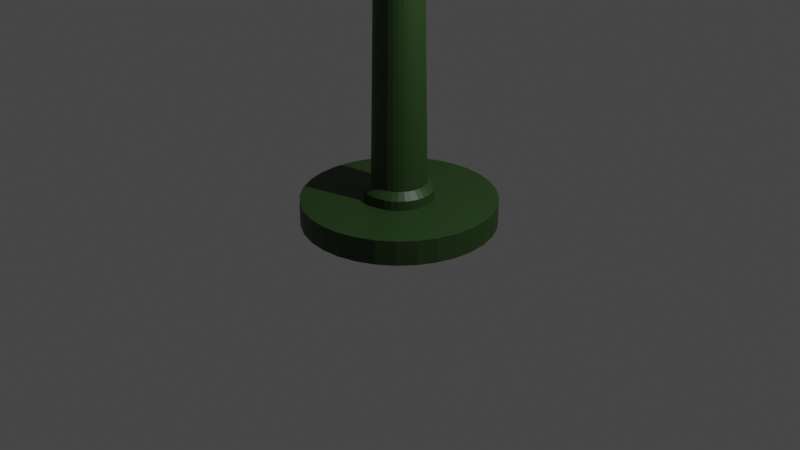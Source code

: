 # Source: Lampara3.blend  (saved by Blender 3.1.7; exported with 4.5.12 LTS)
import bpy
from mathutils import Matrix  # noqa: F401  (used for matrix-valued properties, if any)

bpy.ops.wm.read_factory_settings(use_empty=True)
scene = bpy.context.scene
scene.name = 'Scene'

# ---- collections
col_collection = bpy.data.collections.new('Collection'); scene.collection.children.link(col_collection)

# ---- materials (node trees are filled in below, after node groups)
mat_material_001 = bpy.data.materials.new('Material.001')
mat_material_001.use_transparent_shadow = False
mat_material_002 = bpy.data.materials.new('Material.002')
mat_material_002.use_transparent_shadow = False

# ---- material node trees
mat_material_001.use_nodes = True; mat_material_001.node_tree.nodes.clear()
_N = mat_material_001.node_tree.nodes; _L = mat_material_001.node_tree.links
n0 = _N.new('ShaderNodeBsdfPrincipled'); n0.name = 'Principled BSDF'; n0.location = (10, 300)
n0.distribution = 'GGX'
n0.subsurface_method = 'RANDOM_WALK_SKIN'
n0.inputs[3].default_value = 1.45
n0.inputs[27].default_value = (0.0, 0.0, 0.0, 1.0)
n0.inputs[28].default_value = 1.0
n1 = _N.new('ShaderNodeOutputMaterial'); n1.name = 'Material Output'; n1.location = (300, 300)
n2 = _N.new('ShaderNodeRGB'); n2.name = 'RGB'; n2.location = (-180, 300)
n2.outputs[0].default_value = (0.02089, 0.05497, 0.01182, 1.0)
_L.new(n0.outputs[0], n1.inputs[0])
_L.new(n2.outputs[0], n0.inputs[0])
n1.is_active_output = True
mat_material_002.use_nodes = True; mat_material_002.node_tree.nodes.clear()
_N = mat_material_002.node_tree.nodes; _L = mat_material_002.node_tree.links
n0 = _N.new('ShaderNodeBsdfPrincipled'); n0.name = 'Principled BSDF'; n0.location = (10, 300)
n0.distribution = 'GGX'
n0.subsurface_method = 'RANDOM_WALK_SKIN'
n0.inputs[3].default_value = 1.45
n0.inputs[27].default_value = (0.0, 0.0, 0.0, 1.0)
n0.inputs[28].default_value = 1.0
n1 = _N.new('ShaderNodeOutputMaterial'); n1.name = 'Material Output'; n1.location = (300, 300)
n2 = _N.new('ShaderNodeRGB'); n2.name = 'RGB'; n2.location = (-180, 280)
n2.outputs[0].default_value = (0.5, 0.4675, 0.01481, 1.0)
_L.new(n0.outputs[0], n1.inputs[0])
_L.new(n2.outputs[0], n0.inputs[0])
n1.is_active_output = True

# ---- world
world_world = bpy.data.worlds.new('World'); scene.world = world_world
world_world.use_nodes = True; world_world.node_tree.nodes.clear()
_N = world_world.node_tree.nodes; _L = world_world.node_tree.links
n0 = _N.new('ShaderNodeOutputWorld'); n0.name = 'World Output'; n0.location = (300, 300)
n1 = _N.new('ShaderNodeBackground'); n1.name = 'Background'; n1.location = (10, 300)
n1.inputs[0].default_value = (0.05088, 0.05088, 0.05088, 1.0)
_L.new(n1.outputs[0], n0.inputs[0])
n0.is_active_output = True
world_world.color = (0.05088, 0.05088, 0.05088)
world_world.use_sun_shadow = False
world_world.sun_shadow_jitter_overblur = 0.0

# ---- cameras
cam_camera = bpy.data.cameras.new('Camera')
cam_camera.clip_end = 100.0
cam_camera.ortho_scale = 7.314

# ---- lights
light_light = bpy.data.lights.new('Light', 'POINT')
light_light.transmission_factor = 0.0
light_light.energy = 1000.0
light_light.shadow_soft_size = 0.1
light_light.shadow_maximum_resolution = 0.006
light_light.use_absolute_resolution = True

# ---- meshes
me_cylinder = bpy.data.meshes.new('Cylinder')
me_cylinder.from_pydata([(0.0, 1.0, 0.0), (2.149e-08, 0.3538, 0.2553), (0.1951, 0.9808, 0.0), (0.06902, 0.347, 0.2553), (0.3827, 0.9239, 0.0), (0.1354, 0.3268, 0.2553), (0.5556, 0.8315, 0.0), (0.1965, 0.2941, 0.2553), (0.7071, 0.7071, 0.0), (0.2502, 0.2502, 0.2553), (0.8315, 0.5556, 0.0), (0.2941, 0.1965, 0.2553), (0.9239, 0.3827, 0.0), (0.3268, 0.1354, 0.2553), (0.9808, 0.1951, 0.0), (0.347, 0.06902, 0.2553), (1.0, -4.371e-08, 0.0), (0.3538, -1.102e-08, 0.2553), (0.9808, -0.1951, 0.0), (0.347, -0.06902, 0.2553), (0.9239, -0.3827, 0.0), (0.3268, -0.1354, 0.2553), (0.8315, -0.5556, 0.0), (0.2941, -0.1965, 0.2553), (0.7071, -0.7071, 0.0), (0.2502, -0.2502, 0.2553), (0.5556, -0.8315, 0.0), (0.1965, -0.2941, 0.2553), (0.3827, -0.9239, 0.0), (0.1354, -0.3268, 0.2553), (0.1951, -0.9808, 0.0), (0.06902, -0.347, 0.2553), (-8.742e-08, -1.0, 0.0), (-7.693e-09, -0.3538, 0.2553), (-0.1951, -0.9808, 0.0), (-0.06902, -0.347, 0.2553), (-0.3827, -0.9239, 0.0), (-0.1354, -0.3268, 0.2553), (-0.5556, -0.8315, 0.0), (-0.1965, -0.2941, 0.2553), (-0.7071, -0.7071, 0.0), (-0.2502, -0.2502, 0.2553), (-0.8315, -0.5556, 0.0), (-0.2941, -0.1965, 0.2553), (-0.9239, -0.3827, 0.0), (-0.3268, -0.1354, 0.2553), (-0.9808, -0.1951, 0.0), (-0.347, -0.06902, 0.2553), (-1.0, 1.192e-08, 0.0), (-0.3538, 9.112e-09, 0.2553), (-0.9808, 0.1951, 0.0), (-0.347, 0.06902, 0.2553), (-0.9239, 0.3827, 0.0), (-0.3268, 0.1354, 0.2553), (-0.8315, 0.5556, 0.0), (-0.2941, 0.1965, 0.2553), (-0.7071, 0.7071, 0.0), (-0.2502, 0.2502, 0.2553), (-0.5556, 0.8315, 0.0), (-0.1965, 0.2941, 0.2553), (-0.3827, 0.9239, 0.0), (-0.1354, 0.3268, 0.2553), (-0.1951, 0.9808, 0.0), (-0.06902, 0.347, 0.2553), (0.1951, 0.9808, 0.2553), (0.0, 1.0, 0.2553), (0.3827, 0.9239, 0.2553), (0.5556, 0.8315, 0.2553), (0.7071, 0.7071, 0.2553), (0.8315, 0.5556, 0.2553), (0.9239, 0.3827, 0.2553), (0.9808, 0.1951, 0.2553), (1.0, -4.371e-08, 0.2553), (0.9808, -0.1951, 0.2553), (0.9239, -0.3827, 0.2553), (0.8315, -0.5556, 0.2553), (0.7071, -0.7071, 0.2553), (0.5556, -0.8315, 0.2553), (0.3827, -0.9239, 0.2553), (0.1951, -0.9808, 0.2553), (-8.742e-08, -1.0, 0.2553), (-0.1951, -0.9808, 0.2553), (-0.3827, -0.9239, 0.2553), (-0.5556, -0.8315, 0.2553), (-0.7071, -0.7071, 0.2553), (-0.8315, -0.5556, 0.2553), (-0.9239, -0.3827, 0.2553), (-0.9808, -0.1951, 0.2553), (-1.0, 1.192e-08, 0.2553), (-0.9808, 0.1951, 0.2553), (-0.9239, 0.3827, 0.2553), (-0.8315, 0.5556, 0.2553), (-0.7071, 0.7071, 0.2553), (-0.5556, 0.8315, 0.2553), (-0.3827, 0.9239, 0.2553), (-0.1951, 0.9808, 0.2553), (-0.03471, 0.1745, 5.821), (-0.06808, 0.1644, 5.821), (-0.09884, 0.1479, 5.821), (-0.1258, 0.1258, 5.821), (-0.1479, 0.09884, 5.821), (-0.1644, 0.06808, 5.821), (-0.1745, 0.03471, 5.821), (-0.1779, 5.857e-09, 5.821), (-0.1745, -0.03471, 5.821), (-0.1644, -0.06808, 5.821), (-0.1479, -0.09884, 5.821), (-0.1258, -0.1258, 5.821), (-0.09884, -0.1479, 5.821), (-0.06808, -0.1644, 5.821), (-0.03471, -0.1745, 5.821), (1.058e-07, -0.1779, 5.821), (0.03471, -0.1745, 5.821), (0.06808, -0.1644, 5.821), (0.09884, -0.1479, 5.821), (0.1258, -0.1258, 5.821), (0.1479, -0.09884, 5.821), (0.1644, -0.06808, 5.821), (0.1745, -0.03471, 5.821), (0.1779, 5.213e-08, 5.821), (0.1745, 0.03471, 5.821), (0.1644, 0.06808, 5.821), (0.1479, 0.09884, 5.821), (0.1258, 0.1258, 5.821), (0.09884, 0.1479, 5.821), (0.06808, 0.1644, 5.821), (0.03471, 0.1745, 5.821), (1.205e-07, 0.1779, 5.821), (0.05518, 0.2774, 0.4262), (0.06902, 0.347, 0.3556), (2.292e-08, 0.3538, 0.3556), (2.654e-08, 0.2829, 0.4262), (0.1082, 0.2613, 0.4262), (0.1354, 0.3268, 0.3556), (0.1572, 0.2352, 0.4262), (0.1965, 0.2941, 0.3556), (0.2, 0.2, 0.4262), (0.2502, 0.2502, 0.3556), (0.2352, 0.1572, 0.4262), (0.2941, 0.1965, 0.3556), (0.2613, 0.1082, 0.4262), (0.3268, 0.1354, 0.3556), (0.2774, 0.05518, 0.4262), (0.347, 0.06902, 0.3556), (0.2829, 8.289e-08, 0.4262), (0.3538, -1.102e-08, 0.3556), (0.2774, -0.05518, 0.4262), (0.347, -0.06902, 0.3556), (0.2613, -0.1082, 0.4262), (0.3268, -0.1354, 0.3556), (0.2352, -0.1572, 0.4262), (0.2941, -0.1965, 0.3556), (0.2, -0.2, 0.4262), (0.2502, -0.2502, 0.3556), (0.1572, -0.2352, 0.4262), (0.1965, -0.2941, 0.3556), (0.1082, -0.2613, 0.4262), (0.1354, -0.3268, 0.3556), (0.05518, -0.2774, 0.4262), (0.06902, -0.347, 0.3556), (3.26e-09, -0.2829, 0.4262), (-6.259e-09, -0.3538, 0.3556), (-0.05518, -0.2774, 0.4262), (-0.06902, -0.347, 0.3556), (-0.1082, -0.2613, 0.4262), (-0.1354, -0.3268, 0.3556), (-0.1572, -0.2352, 0.4262), (-0.1965, -0.2941, 0.3556), (-0.2, -0.2, 0.4262), (-0.2502, -0.2502, 0.3556), (-0.2352, -0.1572, 0.4262), (-0.2941, -0.1965, 0.3556), (-0.2613, -0.1082, 0.4262), (-0.3268, -0.1354, 0.3556), (-0.2774, -0.05518, 0.4262), (-0.347, -0.06902, 0.3556), (-0.2829, 9.313e-09, 0.4262), (-0.3538, 9.112e-09, 0.3556), (-0.2774, 0.05518, 0.4262), (-0.347, 0.06902, 0.3556), (-0.2613, 0.1082, 0.4262), (-0.3268, 0.1354, 0.3556), (-0.2352, 0.1572, 0.4262), (-0.2941, 0.1965, 0.3556), (-0.2, 0.2, 0.4262), (-0.2502, 0.2502, 0.3556), (-0.1572, 0.2352, 0.4262), (-0.1965, 0.2941, 0.3556), (-0.1082, 0.2613, 0.4262), (-0.1354, 0.3268, 0.3556), (-0.05518, 0.2774, 0.4262), (-0.06902, 0.347, 0.3556), (-0.1422, 0.3434, 5.884), (-0.07252, 0.3646, 5.884), (-0.2628, 0.2628, 5.884), (-0.2065, 0.3091, 5.884), (-0.3434, 0.1422, 5.884), (-0.3091, 0.2065, 5.884), (-0.3717, 1.731e-08, 5.884), (-0.3646, 0.07252, 5.884), (-0.3434, -0.1423, 5.884), (-0.3646, -0.07252, 5.884), (-0.2628, -0.2628, 5.884), (-0.3091, -0.2065, 5.884), (-0.1422, -0.3434, 5.884), (-0.2065, -0.3091, 5.884), (9.217e-08, -0.3717, 5.884), (-0.07252, -0.3646, 5.884), (0.1423, -0.3434, 5.884), (0.07252, -0.3646, 5.884), (0.2628, -0.2628, 5.884), (0.2065, -0.3091, 5.884), (0.3434, -0.1422, 5.884), (0.3091, -0.2065, 5.884), (0.3717, 1.14e-07, 5.884), (0.3646, -0.07252, 5.884), (0.3434, 0.1423, 5.884), (0.3646, 0.07252, 5.884), (0.2628, 0.2628, 5.884), (0.3091, 0.2065, 5.884), (0.1423, 0.3434, 5.884), (0.2065, 0.3091, 5.884), (1.228e-07, 0.3717, 5.884), (0.07252, 0.3646, 5.884), (-0.1367, 0.3301, 5.955), (-0.06971, 0.3505, 5.955), (-0.2527, 0.2527, 5.955), (-0.1985, 0.2971, 5.955), (-0.3301, 0.1367, 5.955), (-0.2971, 0.1985, 5.955), (-0.3573, 1.599e-08, 5.955), (-0.3505, 0.06971, 5.955), (-0.3301, -0.1367, 5.955), (-0.3505, -0.06971, 5.955), (-0.2527, -0.2527, 5.955), (-0.2971, -0.1985, 5.955), (-0.1367, -0.3301, 5.955), (-0.1985, -0.2971, 5.955), (5.814e-08, -0.3573, 5.955), (-0.06971, -0.3505, 5.955), (0.1367, -0.3301, 5.955), (0.06971, -0.3505, 5.955), (0.2527, -0.2527, 5.955), (0.1985, -0.2971, 5.955), (0.3301, -0.1367, 5.955), (0.2971, -0.1985, 5.955), (0.3573, 1.089e-07, 5.955), (0.3505, -0.06971, 5.955), (0.3301, 0.1367, 5.955), (0.3505, 0.06971, 5.955), (0.2527, 0.2527, 5.955), (0.2971, 0.1985, 5.955), (0.1367, 0.3301, 5.955), (0.1985, 0.2971, 5.955), (8.755e-08, 0.3573, 5.955), (0.06971, 0.3505, 5.955), (-0.1367, 0.3301, 6.427), (-0.06971, 0.3505, 6.427), (-0.2527, 0.2527, 6.427), (-0.1985, 0.2971, 6.427), (-0.3301, 0.1367, 6.427), (-0.2971, 0.1985, 6.427), (-0.3573, 1.599e-08, 6.427), (-0.3505, 0.06971, 6.427), (-0.3301, -0.1367, 6.427), (-0.3505, -0.06971, 6.427), (-0.2527, -0.2527, 6.427), (-0.2971, -0.1985, 6.427), (-0.1367, -0.3301, 6.427), (-0.1985, -0.2971, 6.427), (1.639e-07, -0.3573, 6.427), (-0.06971, -0.3505, 6.427), (0.1367, -0.3301, 6.427), (0.06971, -0.3505, 6.427), (0.2527, -0.2527, 6.427), (0.1985, -0.2971, 6.427), (0.3301, -0.1367, 6.427), (0.2971, -0.1985, 6.427), (0.3573, 1.089e-07, 6.427), (0.3505, -0.06971, 6.427), (0.3301, 0.1367, 6.427), (0.3505, 0.06971, 6.427), (0.2527, 0.2527, 6.427), (0.2971, 0.1985, 6.427), (0.1367, 0.3301, 6.427), (0.1985, 0.2971, 6.427), (1.933e-07, 0.3573, 6.427), (0.06971, 0.3505, 6.427), (-0.247, 0.5963, 6.427), (-0.1259, 0.633, 6.427), (-0.4564, 0.4564, 6.427), (-0.3586, 0.5367, 6.427), (-0.5963, 0.247, 6.427), (-0.5367, 0.3586, 6.427), (-0.6454, 3.94e-08, 6.427), (-0.633, 0.1259, 6.427), (-0.5963, -0.247, 6.427), (-0.633, -0.1259, 6.427), (-0.4564, -0.4564, 6.427), (-0.5367, -0.3586, 6.427), (-0.247, -0.5963, 6.427), (-0.3586, -0.5367, 6.427), (1.673e-07, -0.6454, 6.427), (-0.1259, -0.633, 6.427), (0.247, -0.5963, 6.427), (0.1259, -0.633, 6.427), (0.4564, -0.4564, 6.427), (0.3586, -0.5367, 6.427), (0.5963, -0.247, 6.427), (0.5367, -0.3586, 6.427), (0.6454, 2.073e-07, 6.427), (0.633, -0.1259, 6.427), (0.5963, 0.247, 6.427), (0.633, 0.1259, 6.427), (0.4564, 0.4564, 6.427), (0.5367, 0.3586, 6.427), (0.247, 0.5963, 6.427), (0.3586, 0.5367, 6.427), (2.204e-07, 0.6454, 6.427), (0.1259, 0.633, 6.427), (-0.09819, 0.2371, 6.587), (-0.05006, 0.2517, 6.587), (-0.1814, 0.1814, 6.587), (-0.1425, 0.2133, 6.587), (-0.2371, 0.09819, 6.587), (-0.2133, 0.1425, 6.587), (-0.2566, 7.808e-09, 6.587), (-0.2517, 0.05006, 6.587), (-0.2371, -0.09819, 6.587), (-0.2517, -0.05006, 6.587), (-0.1814, -0.1814, 6.587), (-0.2133, -0.1426, 6.587), (-0.09819, -0.2371, 6.587), (-0.1425, -0.2133, 6.587), (1.99e-07, -0.2566, 6.587), (-0.05006, -0.2517, 6.587), (0.09819, -0.2371, 6.587), (0.05006, -0.2517, 6.587), (0.1814, -0.1814, 6.587), (0.1426, -0.2133, 6.587), (0.2371, -0.09819, 6.587), (0.2133, -0.1426, 6.587), (0.2566, 7.455e-08, 6.587), (0.2517, -0.05006, 6.587), (0.2371, 0.09819, 6.587), (0.2517, 0.05006, 6.587), (0.1814, 0.1814, 6.587), (0.2133, 0.1426, 6.587), (0.09819, 0.2371, 6.587), (0.1426, 0.2133, 6.587), (2.201e-07, 0.2566, 6.587), (0.05006, 0.2517, 6.587), (-0.04886, 0.118, 6.804), (-0.02491, 0.1252, 6.804), (-0.09028, 0.09028, 6.804), (-0.07094, 0.1062, 6.804), (-0.118, 0.04886, 6.804), (-0.1062, 0.07094, 6.804), (-0.1277, -3.133e-09, 6.804), (-0.1252, 0.02491, 6.804), (-0.118, -0.04886, 6.804), (-0.1252, -0.02491, 6.804), (-0.09028, -0.09028, 6.804), (-0.1062, -0.07094, 6.804), (-0.04886, -0.118, 6.804), (-0.07094, -0.1062, 6.804), (2.922e-07, -0.1277, 6.804), (-0.02491, -0.1252, 6.804), (0.04886, -0.118, 6.804), (0.02491, -0.1252, 6.804), (0.09029, -0.09028, 6.804), (0.07094, -0.1062, 6.804), (0.118, -0.04886, 6.804), (0.1062, -0.07094, 6.804), (0.1277, 3.008e-08, 6.804), (0.1252, -0.02491, 6.804), (0.118, 0.04886, 6.804), (0.1252, 0.02491, 6.804), (0.09029, 0.09028, 6.804), (0.1062, 0.07094, 6.804), (0.04886, 0.118, 6.804), (0.07094, 0.1062, 6.804), (3.027e-07, 0.1277, 6.804), (0.02491, 0.1252, 6.804), (-0.2785, -0.1154, 5.941), (-0.2957, -0.05881, 5.941), (0.05881, -0.2957, 5.941), (1.142e-07, -0.3015, 5.941), (0.2957, 0.05881, 5.941), (0.3015, 9.081e-08, 5.941), (-0.2132, -0.2132, 5.941), (-0.2507, -0.1675, 5.941), (0.2507, 0.1675, 5.941), (0.2785, 0.1154, 5.941), (-0.1154, -0.2785, 5.941), (-0.1675, -0.2507, 5.941), (-0.05881, 0.2957, 5.941), (1.39e-07, 0.3015, 5.941), (-0.05881, -0.2957, 5.941), (0.1675, 0.2507, 5.941), (0.2132, 0.2132, 5.941), (0.1154, -0.2785, 5.941), (-0.1675, 0.2507, 5.941), (-0.1154, 0.2785, 5.941), (0.2132, -0.2132, 5.941), (0.1675, -0.2507, 5.941), (0.05881, 0.2957, 5.941), (0.1154, 0.2785, 5.941), (0.2785, -0.1154, 5.941), (0.2507, -0.1675, 5.941), (-0.2507, 0.1675, 5.941), (-0.2132, 0.2132, 5.941), (0.2957, -0.05881, 5.941), (-0.2957, 0.05881, 5.941), (-0.2785, 0.1154, 5.941), (-0.3015, 1.24e-08, 5.941), (-0.2785, -0.1154, 6.431), (0.05881, -0.2957, 6.431), (0.2957, 0.05881, 6.431), (-0.2132, -0.2132, 6.431), (0.2507, 0.1675, 6.431), (-0.1154, -0.2785, 6.431), (-0.05881, 0.2957, 6.431), (0.1675, 0.2507, 6.431), (0.1154, -0.2785, 6.431), (-0.1675, 0.2507, 6.431), (0.2132, -0.2132, 6.431), (0.05881, 0.2957, 6.431), (0.2785, -0.1154, 6.431), (-0.2507, 0.1675, 6.431), (-0.2957, 0.05881, 6.431), (-0.2957, -0.05881, 6.431), (1.365e-07, -0.3015, 6.431), (0.3015, 9.081e-08, 6.431), (-0.2507, -0.1675, 6.431), (0.2785, 0.1154, 6.431), (-0.1675, -0.2507, 6.431), (1.613e-07, 0.3015, 6.431), (-0.05881, -0.2957, 6.431), (0.2132, 0.2132, 6.431), (-0.1154, 0.2785, 6.431), (0.1675, -0.2507, 6.431), (0.1154, 0.2785, 6.431), (0.2507, -0.1675, 6.431), (-0.2132, 0.2132, 6.431), (0.2957, -0.05881, 6.431), (-0.2785, 0.1154, 6.431), (-0.3015, 1.24e-08, 6.431), (0.6012, -0.249, 6.451), (0.5411, -0.3615, 6.451), (-0.5411, 0.3615, 6.451), (-0.4602, 0.4602, 6.451), (0.6508, 2.05e-07, 6.451), (0.6382, -0.127, 6.451), (2.258e-07, 0.6508, 6.451), (0.127, 0.6382, 6.451), (0.6012, 0.249, 6.451), (0.6382, 0.127, 6.451), (-0.6382, 0.127, 6.451), (-0.6012, 0.249, 6.451), (0.4602, 0.4602, 6.451), (0.5411, 0.3615, 6.451), (-0.249, 0.6012, 6.451), (-0.127, 0.6382, 6.451), (-0.6382, -0.127, 6.451), (-0.6508, 3.571e-08, 6.451), (0.249, 0.6012, 6.451), (0.3615, 0.5411, 6.451), (-0.3615, 0.5411, 6.451), (-0.5411, -0.3615, 6.451), (-0.6012, -0.249, 6.451), (0.3615, -0.5411, 6.451), (0.249, -0.6012, 6.451), (-0.3615, -0.5411, 6.451), (-0.4602, -0.4602, 6.451), (0.4602, -0.4602, 6.451), (-0.127, -0.6382, 6.451), (-0.249, -0.6012, 6.451), (0.127, -0.6382, 6.451), (1.722e-07, -0.6508, 6.451)], [], [(0, 65, 64, 2), (2, 64, 66, 4), (4, 66, 67, 6), (6, 67, 68, 8), (8, 68, 69, 10), (10, 69, 70, 12), (12, 70, 71, 14), (14, 71, 72, 16), (16, 72, 73, 18), (18, 73, 74, 20), (20, 74, 75, 22), (22, 75, 76, 24), (24, 76, 77, 26), (26, 77, 78, 28), (28, 78, 79, 30), (30, 79, 80, 32), (32, 80, 81, 34), (34, 81, 82, 36), (36, 82, 83, 38), (38, 83, 84, 40), (40, 84, 85, 42), (42, 85, 86, 44), (44, 86, 87, 46), (46, 87, 88, 48), (48, 88, 89, 50), (50, 89, 90, 52), (52, 90, 91, 54), (54, 91, 92, 56), (56, 92, 93, 58), (58, 93, 94, 60), (25, 23, 151, 153), (60, 94, 95, 62), (62, 95, 65, 0), (0, 2, 4, 6, 8, 10, 12, 14, 16, 18, 20, 22, 24, 26, 28, 30, 32, 34, 36, 38, 40, 42, 44, 46, 48, 50, 52, 54, 56, 58, 60, 62), (1, 3, 64, 65), (3, 5, 66, 64), (5, 7, 67, 66), (7, 9, 68, 67), (9, 11, 69, 68), (11, 13, 70, 69), (13, 15, 71, 70), (15, 17, 72, 71), (17, 19, 73, 72), (19, 21, 74, 73), (21, 23, 75, 74), (23, 25, 76, 75), (25, 27, 77, 76), (27, 29, 78, 77), (29, 31, 79, 78), (31, 33, 80, 79), (33, 35, 81, 80), (35, 37, 82, 81), (37, 39, 83, 82), (39, 41, 84, 83), (41, 43, 85, 84), (43, 45, 86, 85), (45, 47, 87, 86), (47, 49, 88, 87), (49, 51, 89, 88), (51, 53, 90, 89), (53, 55, 91, 90), (55, 57, 92, 91), (57, 59, 93, 92), (59, 61, 94, 93), (61, 63, 95, 94), (63, 1, 65, 95), (5, 3, 129, 133), (53, 51, 179, 181), (27, 25, 153, 155), (55, 53, 181, 183), (29, 27, 155, 157), (57, 55, 183, 185), (31, 29, 157, 159), (134, 132, 125, 124), (59, 57, 185, 187), (33, 31, 159, 161), (1, 63, 191, 130), (61, 59, 187, 189), (35, 33, 161, 163), (9, 7, 135, 137), (63, 61, 189, 191), (37, 35, 163, 165), (11, 9, 137, 139), (104, 105, 200, 201), (39, 37, 165, 167), (13, 11, 139, 141), (7, 5, 133, 135), (41, 39, 167, 169), (15, 13, 141, 143), (43, 41, 169, 171), (17, 15, 143, 145), (45, 43, 171, 173), (19, 17, 145, 147), (47, 45, 173, 175), (21, 19, 147, 149), (49, 47, 175, 177), (23, 21, 149, 151), (51, 49, 177, 179), (129, 130, 131, 128), (133, 129, 128, 132), (135, 133, 132, 134), (137, 135, 134, 136), (139, 137, 136, 138), (141, 139, 138, 140), (143, 141, 140, 142), (145, 143, 142, 144), (147, 145, 144, 146), (149, 147, 146, 148), (151, 149, 148, 150), (153, 151, 150, 152), (155, 153, 152, 154), (157, 155, 154, 156), (159, 157, 156, 158), (161, 159, 158, 160), (163, 161, 160, 162), (165, 163, 162, 164), (167, 165, 164, 166), (169, 167, 166, 168), (171, 169, 168, 170), (173, 171, 170, 172), (175, 173, 172, 174), (177, 175, 174, 176), (179, 177, 176, 178), (181, 179, 178, 180), (183, 181, 180, 182), (185, 183, 182, 184), (187, 185, 184, 186), (189, 187, 186, 188), (191, 189, 188, 190), (130, 191, 190, 131), (3, 1, 130, 129), (152, 150, 116, 115), (170, 168, 107, 106), (188, 186, 98, 97), (144, 142, 120, 119), (162, 160, 111, 110), (180, 178, 102, 101), (136, 134, 124, 123), (154, 152, 115, 114), (172, 170, 106, 105), (190, 188, 97, 96), (146, 144, 119, 118), (164, 162, 110, 109), (182, 180, 101, 100), (131, 190, 96, 127), (138, 136, 123, 122), (156, 154, 114, 113), (174, 172, 105, 104), (128, 131, 127, 126), (148, 146, 118, 117), (166, 164, 109, 108), (184, 182, 100, 99), (140, 138, 122, 121), (158, 156, 113, 112), (176, 174, 104, 103), (132, 128, 126, 125), (150, 148, 117, 116), (168, 166, 108, 107), (186, 184, 99, 98), (142, 140, 121, 120), (160, 158, 112, 111), (178, 176, 103, 102), (208, 211, 243, 240), (97, 98, 195, 192), (113, 114, 211, 208), (109, 110, 207, 204), (106, 107, 202, 203), (115, 116, 213, 210), (108, 109, 204, 205), (125, 126, 223, 220), (111, 112, 209, 206), (110, 111, 206, 207), (99, 100, 197, 194), (117, 118, 215, 212), (112, 113, 208, 209), (114, 115, 210, 211), (126, 127, 222, 223), (119, 120, 217, 214), (116, 117, 212, 213), (101, 102, 199, 196), (118, 119, 214, 215), (120, 121, 216, 217), (103, 104, 201, 198), (122, 123, 218, 219), (96, 97, 192, 193), (121, 122, 219, 216), (124, 125, 220, 221), (105, 106, 203, 200), (98, 99, 194, 195), (127, 96, 193, 222), (100, 101, 196, 197), (107, 108, 205, 202), (102, 103, 198, 199), (123, 124, 221, 218), (431, 416, 264, 265), (197, 196, 228, 229), (202, 205, 237, 234), (210, 213, 245, 242), (199, 198, 230, 231), (204, 207, 239, 236), (212, 215, 247, 244), (201, 200, 232, 233), (206, 209, 241, 238), (214, 217, 249, 246), (203, 202, 234, 235), (216, 219, 251, 248), (205, 204, 236, 237), (222, 193, 225, 254), (207, 206, 238, 239), (218, 221, 253, 250), (209, 208, 240, 241), (192, 195, 227, 224), (211, 210, 242, 243), (220, 223, 255, 252), (213, 212, 244, 245), (194, 197, 229, 226), (215, 214, 246, 247), (223, 222, 254, 255), (217, 216, 248, 249), (196, 199, 231, 228), (219, 218, 250, 251), (193, 192, 224, 225), (198, 201, 233, 230), (221, 220, 252, 253), (195, 194, 226, 227), (200, 203, 235, 232), (271, 270, 302, 303), (432, 417, 273, 270), (433, 418, 281, 278), (434, 419, 266, 267), (435, 420, 283, 280), (436, 421, 268, 269), (437, 422, 257, 286), (438, 432, 270, 271), (439, 423, 285, 282), (417, 424, 272, 273), (440, 425, 259, 256), (441, 426, 274, 275), (442, 427, 287, 284), (443, 428, 276, 277), (444, 429, 261, 258), (445, 433, 278, 279), (427, 437, 286, 287), (418, 435, 280, 281), (446, 430, 263, 260), (420, 439, 282, 283), (422, 440, 256, 257), (447, 431, 265, 262), (423, 442, 284, 285), (425, 444, 258, 259), (416, 434, 267, 264), (424, 441, 275, 272), (429, 446, 260, 261), (419, 436, 269, 266), (426, 443, 277, 274), (430, 447, 262, 263), (421, 438, 271, 268), (428, 445, 279, 276), (449, 448, 340, 341), (282, 285, 317, 314), (273, 272, 304, 305), (256, 259, 291, 288), (275, 274, 306, 307), (284, 287, 319, 316), (277, 276, 308, 309), (258, 261, 293, 290), (279, 278, 310, 311), (287, 286, 318, 319), (281, 280, 312, 313), (260, 263, 295, 292), (283, 282, 314, 315), (257, 256, 288, 289), (262, 265, 297, 294), (285, 284, 316, 317), (259, 258, 290, 291), (264, 267, 299, 296), (272, 275, 307, 304), (261, 260, 292, 293), (266, 269, 301, 298), (274, 277, 309, 306), (263, 262, 294, 295), (268, 271, 303, 300), (276, 279, 311, 308), (265, 264, 296, 297), (270, 273, 305, 302), (278, 281, 313, 310), (267, 266, 298, 299), (280, 283, 315, 312), (269, 268, 300, 301), (286, 257, 289, 318), (347, 346, 378, 379), (451, 450, 325, 322), (453, 452, 342, 343), (455, 454, 350, 351), (457, 456, 344, 345), (459, 458, 327, 324), (461, 460, 346, 347), (463, 462, 320, 321), (465, 464, 329, 326), (467, 466, 348, 349), (468, 451, 322, 323), (470, 469, 331, 328), (472, 471, 339, 336), (450, 459, 324, 325), (474, 473, 333, 330), (475, 449, 341, 338), (458, 465, 326, 327), (477, 476, 335, 332), (448, 453, 343, 340), (464, 470, 328, 329), (479, 478, 337, 334), (452, 457, 345, 342), (469, 474, 330, 331), (456, 461, 347, 344), (473, 477, 332, 333), (454, 463, 321, 350), (476, 479, 334, 335), (460, 467, 349, 346), (478, 472, 336, 337), (462, 468, 323, 320), (471, 475, 338, 339), (466, 455, 351, 348), (383, 382, 353, 352, 355, 354, 357, 356, 359, 358, 361, 360, 363, 362, 365, 364, 367, 366, 369, 368, 371, 370, 373, 372, 375, 374, 377, 376, 379, 378, 381, 380), (321, 320, 352, 353), (326, 329, 361, 358), (349, 348, 380, 381), (323, 322, 354, 355), (328, 331, 363, 360), (336, 339, 371, 368), (325, 324, 356, 357), (330, 333, 365, 362), (338, 341, 373, 370), (327, 326, 358, 359), (332, 335, 367, 364), (340, 343, 375, 372), (329, 328, 360, 361), (334, 337, 369, 366), (342, 345, 377, 374), (331, 330, 362, 363), (344, 347, 379, 376), (333, 332, 364, 365), (350, 321, 353, 382), (335, 334, 366, 367), (346, 349, 381, 378), (337, 336, 368, 369), (320, 323, 355, 352), (339, 338, 370, 371), (348, 351, 383, 380), (341, 340, 372, 373), (322, 325, 357, 354), (343, 342, 374, 375), (351, 350, 382, 383), (345, 344, 376, 377), (324, 327, 359, 356), (244, 247, 412, 408), (236, 239, 398, 394), (231, 230, 415, 413), (242, 245, 409, 404), (234, 237, 395, 390), (229, 228, 414, 410), (240, 243, 405, 401), (232, 235, 391, 384), (227, 226, 411, 402), (253, 252, 407, 399), (230, 233, 385, 415), (225, 224, 403, 396), (251, 250, 400, 392), (228, 231, 413, 414), (249, 248, 393, 388), (255, 254, 397, 406), (247, 246, 389, 412), (226, 229, 410, 411), (245, 244, 408, 409), (252, 255, 406, 407), (243, 242, 404, 405), (224, 227, 402, 403), (241, 240, 401, 386), (250, 253, 399, 400), (239, 238, 387, 398), (254, 225, 396, 397), (237, 236, 394, 395), (248, 251, 392, 393), (235, 234, 390, 391), (246, 249, 388, 389), (238, 241, 386, 387), (233, 232, 384, 385), (408, 412, 445, 428), (394, 398, 438, 421), (413, 415, 447, 430), (404, 409, 443, 426), (390, 395, 436, 419), (410, 414, 446, 429), (401, 405, 441, 424), (384, 391, 434, 416), (402, 411, 444, 425), (399, 407, 442, 423), (415, 385, 431, 447), (396, 403, 440, 422), (392, 400, 439, 420), (414, 413, 430, 446), (388, 393, 435, 418), (406, 397, 437, 427), (412, 389, 433, 445), (411, 410, 429, 444), (409, 408, 428, 443), (407, 406, 427, 442), (405, 404, 426, 441), (403, 402, 425, 440), (386, 401, 424, 417), (400, 399, 423, 439), (398, 387, 432, 438), (397, 396, 422, 437), (395, 394, 421, 436), (393, 392, 420, 435), (391, 390, 419, 434), (389, 388, 418, 433), (387, 386, 417, 432), (385, 384, 416, 431), (316, 319, 455, 466), (307, 306, 475, 471), (288, 291, 468, 462), (305, 304, 472, 478), (314, 317, 467, 460), (303, 302, 479, 476), (318, 289, 463, 454), (301, 300, 477, 473), (312, 315, 461, 456), (299, 298, 474, 469), (310, 313, 457, 452), (302, 305, 478, 479), (297, 296, 470, 464), (308, 311, 453, 448), (300, 303, 476, 477), (295, 294, 465, 458), (306, 309, 449, 475), (298, 301, 473, 474), (293, 292, 459, 450), (304, 307, 471, 472), (296, 299, 469, 470), (291, 290, 451, 468), (317, 316, 466, 467), (294, 297, 464, 465), (289, 288, 462, 463), (315, 314, 460, 461), (292, 295, 458, 459), (313, 312, 456, 457), (319, 318, 454, 455), (311, 310, 452, 453), (290, 293, 450, 451), (309, 308, 448, 449)])
me_cylinder.polygons.foreach_set('material_index', [0, 0, 0, 0, 0, 0, 0, 0, 0, 0, 0, 0, 0, 0, 0, 0, 0, 0, 0, 0, 0, 0, 0, 0, 0, 0, 0, 0, 0, 0, 0, 0, 0, 0, 0, 0, 0, 0, 0, 0, 0, 0, 0, 0, 0, 0, 0, 0, 0, 0, 0, 0, 0, 0, 0, 0, 0, 0, 0, 0, 0, 0, 0, 0, 0, 0, 0, 0, 0, 0, 0, 0, 0, 0, 0, 0, 0, 0, 0, 0, 0, 0, 0, 0, 0, 0, 0, 0, 0, 0, 0, 0, 0, 0, 0, 0, 0, 0, 0, 0, 0, 0, 0, 0, 0, 0, 0, 0, 0, 0, 0, 0, 0, 0, 0, 0, 0, 0, 0, 0, 0, 0, 0, 0, 0, 0, 0, 0, 0, 0, 0, 0, 0, 0, 0, 0, 0, 0, 0, 0, 0, 0, 0, 0, 0, 0, 0, 0, 0, 0, 0, 0, 0, 0, 0, 0, 0, 0, 0, 0, 0, 0, 0, 0, 0, 0, 0, 0, 0, 0, 0, 0, 0, 0, 0, 0, 0, 0, 0, 0, 0, 0, 0, 0, 0, 0, 0, 0, 0, 0, 0, 0, 0, 0, 0, 0, 0, 0, 0, 0, 0, 0, 0, 0, 0, 0, 0, 0, 0, 0, 0, 0, 0, 0, 0, 0, 0, 0, 0, 0, 0, 0, 0, 0, 0, 0, 0, 0, 0, 0, 0, 0, 0, 0, 0, 0, 0, 0, 0, 0, 0, 0, 0, 0, 0, 0, 0, 0, 0, 0, 0, 0, 0, 0, 0, 0, 0, 0, 0, 0, 0, 0, 0, 0, 0, 0, 0, 0, 0, 0, 0, 0, 0, 0, 0, 0, 0, 0, 0, 0, 0, 0, 0, 0, 0, 0, 0, 0, 0, 0, 0, 0, 0, 0, 0, 0, 0, 0, 0, 0, 0, 0, 0, 0, 0, 0, 0, 0, 0, 0, 0, 0, 0, 0, 0, 0, 0, 0, 0, 0, 0, 0, 0, 0, 0, 0, 0, 0, 0, 0, 0, 0, 0, 0, 0, 0, 0, 0, 0, 0, 0, 0, 0, 0, 0, 0, 0, 0, 0, 0, 0, 0, 0, 0, 0, 0, 0, 0, 0, 0, 0, 0, 0, 0, 0, 0, 0, 0, 0, 0, 0, 0, 0, 0, 0, 0, 0, 0, 0, 0, 0, 0, 0, 0, 0, 0, 1, 1, 1, 1, 1, 1, 1, 1, 1, 1, 1, 1, 1, 1, 1, 1, 1, 1, 1, 1, 1, 1, 1, 1, 1, 1, 1, 1, 1, 1, 1, 1, 0, 0, 0, 0, 0, 0, 0, 0, 0, 0, 0, 0, 0, 0, 0, 0, 0, 0, 0, 0, 0, 0, 0, 0, 0, 0, 0, 0, 0, 0, 0, 0])
_uv = me_cylinder.uv_layers.new(name='UVMap')
_uv.uv.foreach_set('vector', [1.0, 0.5, 1.0, 1.0, 0.9688, 1.0, 0.9688, 0.5, 0.9688, 0.5, 0.9688, 1.0, 0.9375, 1.0, 0.9375, 0.5, 0.9375, 0.5, 0.9375, 1.0, 0.9062, 1.0, 0.9062, 0.5, 0.9062, 0.5, 0.9062, 1.0, 0.875, 1.0, 0.875, 0.5, 0.875, 0.5, 0.875, 1.0, 0.8438, 1.0, 0.8438, 0.5, 0.8438, 0.5, 0.8438, 1.0, 0.8125, 1.0, 0.8125, 0.5, 0.8125, 0.5, 0.8125, 1.0, 0.7812, 1.0, 0.7812, 0.5, 0.7812, 0.5, 0.7812, 1.0, 0.75, 1.0, 0.75, 0.5, 0.75, 0.5, 0.75, 1.0, 0.7188, 1.0, 0.7188, 0.5, 0.7188, 0.5, 0.7188, 1.0, 0.6875, 1.0, 0.6875, 0.5, 0.6875, 0.5, 0.6875, 1.0, 0.6562, 1.0, 0.6562, 0.5, 0.6562, 0.5, 0.6562, 1.0, 0.625, 1.0, 0.625, 0.5, 0.625, 0.5, 0.625, 1.0, 0.5938, 1.0, 0.5938, 0.5, 0.5938, 0.5, 0.5938, 1.0, 0.5625, 1.0, 0.5625, 0.5, 0.5625, 0.5, 0.5625, 1.0, 0.5312, 1.0, 0.5312, 0.5, 0.5312, 0.5, 0.5312, 1.0, 0.5, 1.0, 0.5, 0.5, 0.5, 0.5, 0.5, 1.0, 0.4688, 1.0, 0.4688, 0.5, 0.4688, 0.5, 0.4688, 1.0, 0.4375, 1.0, 0.4375, 0.5, 0.4375, 0.5, 0.4375, 1.0, 0.4062, 1.0, 0.4062, 0.5, 0.4062, 0.5, 0.4062, 1.0, 0.375, 1.0, 0.375, 0.5, 0.375, 0.5, 0.375, 1.0, 0.3438, 1.0, 0.3438, 0.5, 0.3438, 0.5, 0.3438, 1.0, 0.3125, 1.0, 0.3125, 0.5, 0.3125, 0.5, 0.3125, 1.0, 0.2812, 1.0, 0.2812, 0.5, 0.2812, 0.5, 0.2812, 1.0, 0.25, 1.0, 0.25, 0.5, 0.25, 0.5, 0.25, 1.0, 0.2188, 1.0, 0.2188, 0.5, 0.2188, 0.5, 0.2188, 1.0, 0.1875, 1.0, 0.1875, 0.5, 0.1875, 0.5, 0.1875, 1.0, 0.1562, 1.0, 0.1562, 0.5, 0.1562, 0.5, 0.1562, 1.0, 0.125, 1.0, 0.125, 0.5, 0.125, 0.5, 0.125, 1.0, 0.09375, 1.0, 0.09375, 0.5, 0.09375, 0.5, 0.09375, 1.0, 0.0625, 1.0, 0.0625, 0.5, 0.4117, 0.08829, 0.4402, 0.1229, 0.4402, 0.1229, 0.4117, 0.08829, 0.0625, 0.5, 0.0625, 1.0, 0.03125, 1.0, 0.03125, 0.5, 0.03125, 0.5, 0.03125, 1.0, 0.0, 1.0, 0.0, 0.5, 0.75, 0.49, 0.7968, 0.4854, 0.8418, 0.4717, 0.8833, 0.4496, 0.9197, 0.4197, 0.9496, 0.3833, 0.9717, 0.3418, 0.9854, 0.2968, 0.99, 0.25, 0.9854, 0.2032, 0.9717, 0.1582, 0.9496, 0.1167, 0.9197, 0.08029, 0.8833, 0.05045, 0.8418, 0.02827, 0.7968, 0.01461, 0.75, 0.01, 0.7032, 0.01461, 0.6582, 0.02827, 0.6167, 0.05045, 0.5803, 0.08029, 0.5504, 0.1167, 0.5283, 0.1582, 0.5146, 0.2032, 0.51, 0.25, 0.5146, 0.2968, 0.5283, 0.3418, 0.5504, 0.3833, 0.5803, 0.4197, 0.6167, 0.4496, 0.6582, 0.4717, 0.7032, 0.4854, 0.25, 0.4787, 0.2946, 0.4743, 0.2968, 0.4854, 0.25, 0.49, 0.2946, 0.4743, 0.3375, 0.4613, 0.3418, 0.4717, 0.2968, 0.4854, 0.3375, 0.4613, 0.3771, 0.4402, 0.3833, 0.4496, 0.3418, 0.4717, 0.3771, 0.4402, 0.4117, 0.4117, 0.4197, 0.4197, 0.3833, 0.4496, 0.4117, 0.4117, 0.4402, 0.3771, 0.4496, 0.3833, 0.4197, 0.4197, 0.4402, 0.3771, 0.4613, 0.3375, 0.4717, 0.3418, 0.4496, 0.3833, 0.4613, 0.3375, 0.4743, 0.2946, 0.4854, 0.2968, 0.4717, 0.3418, 0.4743, 0.2946, 0.4787, 0.25, 0.49, 0.25, 0.4854, 0.2968, 0.4787, 0.25, 0.4743, 0.2054, 0.4854, 0.2032, 0.49, 0.25, 0.4743, 0.2054, 0.4613, 0.1625, 0.4717, 0.1582, 0.4854, 0.2032, 0.4613, 0.1625, 0.4402, 0.1229, 0.4496, 0.1167, 0.4717, 0.1582, 0.4402, 0.1229, 0.4117, 0.08829, 0.4197, 0.08029, 0.4496, 0.1167, 0.4117, 0.08829, 0.3771, 0.05984, 0.3833, 0.05045, 0.4197, 0.08029, 0.3771, 0.05984, 0.3375, 0.03871, 0.3418, 0.02827, 0.3833, 0.05045, 0.3375, 0.03871, 0.2946, 0.0257, 0.2968, 0.01461, 0.3418, 0.02827, 0.2946, 0.0257, 0.25, 0.0213, 0.25, 0.01, 0.2968, 0.01461, 0.25, 0.0213, 0.2054, 0.0257, 0.2032, 0.01461, 0.25, 0.01, 0.2054, 0.0257, 0.1625, 0.03871, 0.1582, 0.02827, 0.2032, 0.01461, 0.1625, 0.03871, 0.1229, 0.05984, 0.1167, 0.05045, 0.1582, 0.02827, 0.1229, 0.05984, 0.08829, 0.08829, 0.08029, 0.08029, 0.1167, 0.05045, 0.08829, 0.08829, 0.05984, 0.1229, 0.05045, 0.1167, 0.08029, 0.08029, 0.05984, 0.1229, 0.03871, 0.1625, 0.02827, 0.1582, 0.05045, 0.1167, 0.03871, 0.1625, 0.0257, 0.2054, 0.01461, 0.2032, 0.02827, 0.1582, 0.0257, 0.2054, 0.0213, 0.25, 0.01, 0.25, 0.01461, 0.2032, 0.0213, 0.25, 0.0257, 0.2946, 0.01461, 0.2968, 0.01, 0.25, 0.0257, 0.2946, 0.03871, 0.3375, 0.02827, 0.3418, 0.01461, 0.2968, 0.03871, 0.3375, 0.05984, 0.3771, 0.05045, 0.3833, 0.02827, 0.3418, 0.05984, 0.3771, 0.08829, 0.4117, 0.08029, 0.4197, 0.05045, 0.3833, 0.08829, 0.4117, 0.1229, 0.4402, 0.1167, 0.4496, 0.08029, 0.4197, 0.1229, 0.4402, 0.1625, 0.4613, 0.1582, 0.4717, 0.1167, 0.4496, 0.1625, 0.4613, 0.2054, 0.4743, 0.2032, 0.4854, 0.1582, 0.4717, 0.2054, 0.4743, 0.25, 0.4787, 0.25, 0.49, 0.2032, 0.4854, 0.3375, 0.4613, 0.2946, 0.4743, 0.2946, 0.4743, 0.3375, 0.4613, 0.03871, 0.3375, 0.0257, 0.2946, 0.0257, 0.2946, 0.03871, 0.3375, 0.3771, 0.05984, 0.4117, 0.08829, 0.4117, 0.08829, 0.3771, 0.05984, 0.05984, 0.3771, 0.03871, 0.3375, 0.03871, 0.3375, 0.05984, 0.3771, 0.3375, 0.03871, 0.3771, 0.05984, 0.3771, 0.05984, 0.3375, 0.03871, 0.08829, 0.4117, 0.05984, 0.3771, 0.05984, 0.3771, 0.08829, 0.4117, 0.2946, 0.0257, 0.3375, 0.03871, 0.3375, 0.03871, 0.2946, 0.0257, 0.3516, 0.402, 0.32, 0.4189, 0.32, 0.4189, 0.3516, 0.402, 0.1229, 0.4402, 0.08829, 0.4117, 0.08829, 0.4117, 0.1229, 0.4402, 0.25, 0.0213, 0.2946, 0.0257, 0.2946, 0.0257, 0.25, 0.0213, 0.25, 0.4787, 0.2054, 0.4743, 0.2054, 0.4743, 0.25, 0.4787, 0.1625, 0.4613, 0.1229, 0.4402, 0.1229, 0.4402, 0.1625, 0.4613, 0.2054, 0.0257, 0.25, 0.0213, 0.25, 0.0213, 0.2054, 0.0257, 0.4117, 0.4117, 0.3771, 0.4402, 0.3771, 0.4402, 0.4117, 0.4117, 0.2054, 0.4743, 0.1625, 0.4613, 0.1625, 0.4613, 0.2054, 0.4743, 0.1625, 0.03871, 0.2054, 0.0257, 0.2054, 0.0257, 0.1625, 0.03871, 0.4402, 0.3771, 0.4117, 0.4117, 0.4117, 0.4117, 0.4402, 0.3771, 0.07065, 0.2143, 0.08106, 0.18, 0.08106, 0.18, 0.07065, 0.2143, 0.1229, 0.05984, 0.1625, 0.03871, 0.1625, 0.03871, 0.1229, 0.05984, 0.4613, 0.3375, 0.4402, 0.3771, 0.4402, 0.3771, 0.4613, 0.3375, 0.3771, 0.4402, 0.3375, 0.4613, 0.3375, 0.4613, 0.3771, 0.4402, 0.08829, 0.08829, 0.1229, 0.05984, 0.1229, 0.05984, 0.08829, 0.08829, 0.4743, 0.2946, 0.4613, 0.3375, 0.4613, 0.3375, 0.4743, 0.2946, 0.05984, 0.1229, 0.08829, 0.08829, 0.08829, 0.08829, 0.05984, 0.1229, 0.4787, 0.25, 0.4743, 0.2946, 0.4743, 0.2946, 0.4787, 0.25, 0.03871, 0.1625, 0.05984, 0.1229, 0.05984, 0.1229, 0.03871, 0.1625, 0.4743, 0.2054, 0.4787, 0.25, 0.4787, 0.25, 0.4743, 0.2054, 0.0257, 0.2054, 0.03871, 0.1625, 0.03871, 0.1625, 0.0257, 0.2054, 0.4613, 0.1625, 0.4743, 0.2054, 0.4743, 0.2054, 0.4613, 0.1625, 0.0213, 0.25, 0.0257, 0.2054, 0.0257, 0.2054, 0.0213, 0.25, 0.4402, 0.1229, 0.4613, 0.1625, 0.4613, 0.1625, 0.4402, 0.1229, 0.0257, 0.2946, 0.0213, 0.25, 0.0213, 0.25, 0.0257, 0.2946, 0.2946, 0.4743, 0.25, 0.4787, 0.25, 0.4329, 0.2857, 0.4294, 0.3375, 0.4613, 0.2946, 0.4743, 0.2857, 0.4294, 0.32, 0.4189, 0.3771, 0.4402, 0.3375, 0.4613, 0.32, 0.4189, 0.3516, 0.402, 0.4117, 0.4117, 0.3771, 0.4402, 0.3516, 0.402, 0.3793, 0.3793, 0.4402, 0.3771, 0.4117, 0.4117, 0.3793, 0.3793, 0.402, 0.3516, 0.4613, 0.3375, 0.4402, 0.3771, 0.402, 0.3516, 0.4189, 0.32, 0.4743, 0.2946, 0.4613, 0.3375, 0.4189, 0.32, 0.4294, 0.2857, 0.4787, 0.25, 0.4743, 0.2946, 0.4294, 0.2857, 0.4329, 0.25, 0.4743, 0.2054, 0.4787, 0.25, 0.4329, 0.25, 0.4294, 0.2143, 0.4613, 0.1625, 0.4743, 0.2054, 0.4294, 0.2143, 0.4189, 0.18, 0.4402, 0.1229, 0.4613, 0.1625, 0.4189, 0.18, 0.402, 0.1484, 0.4117, 0.08829, 0.4402, 0.1229, 0.402, 0.1484, 0.3793, 0.1207, 0.3771, 0.05984, 0.4117, 0.08829, 0.3793, 0.1207, 0.3516, 0.09795, 0.3375, 0.03871, 0.3771, 0.05984, 0.3516, 0.09795, 0.32, 0.08106, 0.2946, 0.0257, 0.3375, 0.03871, 0.32, 0.08106, 0.2857, 0.07065, 0.25, 0.0213, 0.2946, 0.0257, 0.2857, 0.07065, 0.25, 0.06714, 0.2054, 0.0257, 0.25, 0.0213, 0.25, 0.06714, 0.2143, 0.07065, 0.1625, 0.03871, 0.2054, 0.0257, 0.2143, 0.07065, 0.18, 0.08106, 0.1229, 0.05984, 0.1625, 0.03871, 0.18, 0.08106, 0.1484, 0.09795, 0.08829, 0.08829, 0.1229, 0.05984, 0.1484, 0.09795, 0.1207, 0.1207, 0.05984, 0.1229, 0.08829, 0.08829, 0.1207, 0.1207, 0.09795, 0.1484, 0.03871, 0.1625, 0.05984, 0.1229, 0.09795, 0.1484, 0.08106, 0.18, 0.0257, 0.2054, 0.03871, 0.1625, 0.08106, 0.18, 0.07065, 0.2143, 0.0213, 0.25, 0.0257, 0.2054, 0.07065, 0.2143, 0.06714, 0.25, 0.0257, 0.2946, 0.0213, 0.25, 0.06714, 0.25, 0.07065, 0.2857, 0.03871, 0.3375, 0.0257, 0.2946, 0.07065, 0.2857, 0.08106, 0.32, 0.05984, 0.3771, 0.03871, 0.3375, 0.08106, 0.32, 0.09795, 0.3516, 0.08829, 0.4117, 0.05984, 0.3771, 0.09795, 0.3516, 0.1207, 0.3793, 0.1229, 0.4402, 0.08829, 0.4117, 0.1207, 0.3793, 0.1484, 0.402, 0.1625, 0.4613, 0.1229, 0.4402, 0.1484, 0.402, 0.18, 0.4189, 0.2054, 0.4743, 0.1625, 0.4613, 0.18, 0.4189, 0.2143, 0.4294, 0.25, 0.4787, 0.2054, 0.4743, 0.2143, 0.4294, 0.25, 0.4329, 0.2946, 0.4743, 0.25, 0.4787, 0.25, 0.4787, 0.2946, 0.4743, 0.3793, 0.1207, 0.402, 0.1484, 0.402, 0.1484, 0.3793, 0.1207, 0.09795, 0.1484, 0.1207, 0.1207, 0.1207, 0.1207, 0.09795, 0.1484, 0.18, 0.4189, 0.1484, 0.402, 0.1484, 0.402, 0.18, 0.4189, 0.4329, 0.25, 0.4294, 0.2857, 0.4294, 0.2857, 0.4329, 0.25, 0.2143, 0.07065, 0.25, 0.06714, 0.25, 0.06714, 0.2143, 0.07065, 0.08106, 0.32, 0.07065, 0.2857, 0.07065, 0.2857, 0.08106, 0.32, 0.3793, 0.3793, 0.3516, 0.402, 0.3516, 0.402, 0.3793, 0.3793, 0.3516, 0.09795, 0.3793, 0.1207, 0.3793, 0.1207, 0.3516, 0.09795, 0.08106, 0.18, 0.09795, 0.1484, 0.09795, 0.1484, 0.08106, 0.18, 0.2143, 0.4294, 0.18, 0.4189, 0.18, 0.4189, 0.2143, 0.4294, 0.4294, 0.2143, 0.4329, 0.25, 0.4329, 0.25, 0.4294, 0.2143, 0.18, 0.08106, 0.2143, 0.07065, 0.2143, 0.07065, 0.18, 0.08106, 0.09795, 0.3516, 0.08106, 0.32, 0.08106, 0.32, 0.09795, 0.3516, 0.25, 0.4329, 0.2143, 0.4294, 0.2143, 0.4294, 0.25, 0.4329, 0.402, 0.3516, 0.3793, 0.3793, 0.3793, 0.3793, 0.402, 0.3516, 0.32, 0.08106, 0.3516, 0.09795, 0.3516, 0.09795, 0.32, 0.08106, 0.07065, 0.2143, 0.08106, 0.18, 0.08106, 0.18, 0.07065, 0.2143, 0.2857, 0.4294, 0.25, 0.4329, 0.25, 0.4329, 0.2857, 0.4294, 0.4189, 0.18, 0.4294, 0.2143, 0.4294, 0.2143, 0.4189, 0.18, 0.1484, 0.09795, 0.18, 0.08106, 0.18, 0.08106, 0.1484, 0.09795, 0.1207, 0.3793, 0.09795, 0.3516, 0.09795, 0.3516, 0.1207, 0.3793, 0.4189, 0.32, 0.402, 0.3516, 0.402, 0.3516, 0.4189, 0.32, 0.2857, 0.07065, 0.32, 0.08106, 0.32, 0.08106, 0.2857, 0.07065, 0.06714, 0.25, 0.07065, 0.2143, 0.07065, 0.2143, 0.06714, 0.25, 0.32, 0.4189, 0.2857, 0.4294, 0.2857, 0.4294, 0.32, 0.4189, 0.402, 0.1484, 0.4189, 0.18, 0.4189, 0.18, 0.402, 0.1484, 0.1207, 0.1207, 0.1484, 0.09795, 0.1484, 0.09795, 0.1207, 0.1207, 0.1484, 0.402, 0.1207, 0.3793, 0.1207, 0.3793, 0.1484, 0.402, 0.4294, 0.2857, 0.4189, 0.32, 0.4189, 0.32, 0.4294, 0.2857, 0.25, 0.06714, 0.2857, 0.07065, 0.2857, 0.07065, 0.25, 0.06714, 0.07065, 0.2857, 0.06714, 0.25, 0.06714, 0.25, 0.07065, 0.2857, 0.32, 0.08106, 0.3516, 0.09795, 0.3516, 0.09795, 0.32, 0.08106, 0.18, 0.4189, 0.1484, 0.402, 0.1484, 0.402, 0.18, 0.4189, 0.32, 0.08106, 0.3516, 0.09795, 0.3516, 0.09795, 0.32, 0.08106, 0.18, 0.08106, 0.2143, 0.07065, 0.2143, 0.07065, 0.18, 0.08106, 0.09795, 0.1484, 0.1207, 0.1207, 0.1207, 0.1207, 0.09795, 0.1484, 0.3793, 0.1207, 0.402, 0.1484, 0.402, 0.1484, 0.3793, 0.1207, 0.1484, 0.09795, 0.18, 0.08106, 0.18, 0.08106, 0.1484, 0.09795, 0.32, 0.4189, 0.2857, 0.4294, 0.2857, 0.4294, 0.32, 0.4189, 0.25, 0.06714, 0.2857, 0.07065, 0.2857, 0.07065, 0.25, 0.06714, 0.2143, 0.07065, 0.25, 0.06714, 0.25, 0.06714, 0.2143, 0.07065, 0.1207, 0.3793, 0.09795, 0.3516, 0.09795, 0.3516, 0.1207, 0.3793, 0.4189, 0.18, 0.4294, 0.2143, 0.4294, 0.2143, 0.4189, 0.18, 0.2857, 0.07065, 0.32, 0.08106, 0.32, 0.08106, 0.2857, 0.07065, 0.3516, 0.09795, 0.3793, 0.1207, 0.3793, 0.1207, 0.3516, 0.09795, 0.2857, 0.4294, 0.25, 0.4329, 0.25, 0.4329, 0.2857, 0.4294, 0.4329, 0.25, 0.4294, 0.2857, 0.4294, 0.2857, 0.4329, 0.25, 0.402, 0.1484, 0.4189, 0.18, 0.4189, 0.18, 0.402, 0.1484, 0.08106, 0.32, 0.07065, 0.2857, 0.07065, 0.2857, 0.08106, 0.32, 0.4294, 0.2143, 0.4329, 0.25, 0.4329, 0.25, 0.4294, 0.2143, 0.4294, 0.2857, 0.4189, 0.32, 0.4189, 0.32, 0.4294, 0.2857, 0.06714, 0.25, 0.07065, 0.2143, 0.07065, 0.2143, 0.06714, 0.25, 0.402, 0.3516, 0.3793, 0.3793, 0.3793, 0.3793, 0.402, 0.3516, 0.2143, 0.4294, 0.18, 0.4189, 0.18, 0.4189, 0.2143, 0.4294, 0.4189, 0.32, 0.402, 0.3516, 0.402, 0.3516, 0.4189, 0.32, 0.3516, 0.402, 0.32, 0.4189, 0.32, 0.4189, 0.3516, 0.402, 0.08106, 0.18, 0.09795, 0.1484, 0.09795, 0.1484, 0.08106, 0.18, 0.1484, 0.402, 0.1207, 0.3793, 0.1207, 0.3793, 0.1484, 0.402, 0.25, 0.4329, 0.2143, 0.4294, 0.2143, 0.4294, 0.25, 0.4329, 0.09795, 0.3516, 0.08106, 0.32, 0.08106, 0.32, 0.09795, 0.3516, 0.1207, 0.1207, 0.1484, 0.09795, 0.1484, 0.09795, 0.1207, 0.1207, 0.07065, 0.2857, 0.06714, 0.25, 0.06714, 0.25, 0.07065, 0.2857, 0.3793, 0.3793, 0.3516, 0.402, 0.3516, 0.402, 0.3793, 0.3793, 0.07065, 0.2143, 0.08106, 0.18, 0.08106, 0.18, 0.07065, 0.2143, 0.09795, 0.3516, 0.08106, 0.32, 0.08106, 0.32, 0.09795, 0.3516, 0.1207, 0.1207, 0.1484, 0.09795, 0.1484, 0.09795, 0.1207, 0.1207, 0.3793, 0.1207, 0.402, 0.1484, 0.402, 0.1484, 0.3793, 0.1207, 0.07065, 0.2857, 0.06714, 0.25, 0.06714, 0.25, 0.07065, 0.2857, 0.18, 0.08106, 0.2143, 0.07065, 0.2143, 0.07065, 0.18, 0.08106, 0.4189, 0.18, 0.4294, 0.2143, 0.4294, 0.2143, 0.4189, 0.18, 0.07065, 0.2143, 0.08106, 0.18, 0.08106, 0.18, 0.07065, 0.2143, 0.25, 0.06714, 0.2857, 0.07065, 0.2857, 0.07065, 0.25, 0.06714, 0.4329, 0.25, 0.4294, 0.2857, 0.4294, 0.2857, 0.4329, 0.25, 0.09795, 0.1484, 0.1207, 0.1207, 0.1207, 0.1207, 0.09795, 0.1484, 0.4189, 0.32, 0.402, 0.3516, 0.402, 0.3516, 0.4189, 0.32, 0.1484, 0.09795, 0.18, 0.08106, 0.18, 0.08106, 0.1484, 0.09795, 0.25, 0.4329, 0.2143, 0.4294, 0.2143, 0.4294, 0.25, 0.4329, 0.2143, 0.07065, 0.25, 0.06714, 0.25, 0.06714, 0.2143, 0.07065, 0.3793, 0.3793, 0.3516, 0.402, 0.3516, 0.402, 0.3793, 0.3793, 0.2857, 0.07065, 0.32, 0.08106, 0.32, 0.08106, 0.2857, 0.07065, 0.18, 0.4189, 0.1484, 0.402, 0.1484, 0.402, 0.18, 0.4189, 0.3516, 0.09795, 0.3793, 0.1207, 0.3793, 0.1207, 0.3516, 0.09795, 0.32, 0.4189, 0.2857, 0.4294, 0.2857, 0.4294, 0.32, 0.4189, 0.402, 0.1484, 0.4189, 0.18, 0.4189, 0.18, 0.402, 0.1484, 0.1207, 0.3793, 0.09795, 0.3516, 0.09795, 0.3516, 0.1207, 0.3793, 0.4294, 0.2143, 0.4329, 0.25, 0.4329, 0.25, 0.4294, 0.2143, 0.2857, 0.4294, 0.25, 0.4329, 0.25, 0.4329, 0.2857, 0.4294, 0.4294, 0.2857, 0.4189, 0.32, 0.4189, 0.32, 0.4294, 0.2857, 0.08106, 0.32, 0.07065, 0.2857, 0.07065, 0.2857, 0.08106, 0.32, 0.402, 0.3516, 0.3793, 0.3793, 0.3793, 0.3793, 0.402, 0.3516, 0.2143, 0.4294, 0.18, 0.4189, 0.18, 0.4189, 0.2143, 0.4294, 0.06714, 0.25, 0.07065, 0.2143, 0.07065, 0.2143, 0.06714, 0.25, 0.3516, 0.402, 0.32, 0.4189, 0.32, 0.4189, 0.3516, 0.402, 0.1484, 0.402, 0.1207, 0.3793, 0.1207, 0.3793, 0.1484, 0.402, 0.08106, 0.18, 0.09795, 0.1484, 0.09795, 0.1484, 0.08106, 0.18, 0.2143, 0.07065, 0.25, 0.06714, 0.25, 0.06714, 0.2143, 0.07065, 0.25, 0.06714, 0.2857, 0.07065, 0.2857, 0.07065, 0.25, 0.06714, 0.4329, 0.25, 0.4294, 0.2857, 0.4294, 0.2857, 0.4329, 0.25, 0.09795, 0.1484, 0.1207, 0.1207, 0.1207, 0.1207, 0.09795, 0.1484, 0.4189, 0.32, 0.402, 0.3516, 0.402, 0.3516, 0.4189, 0.32, 0.1484, 0.09795, 0.18, 0.08106, 0.18, 0.08106, 0.1484, 0.09795, 0.25, 0.4329, 0.2143, 0.4294, 0.2143, 0.4294, 0.25, 0.4329, 0.2143, 0.07065, 0.25, 0.06714, 0.25, 0.06714, 0.2143, 0.07065, 0.3793, 0.3793, 0.3516, 0.402, 0.3516, 0.402, 0.3793, 0.3793, 0.2857, 0.07065, 0.32, 0.08106, 0.32, 0.08106, 0.2857, 0.07065, 0.18, 0.4189, 0.1484, 0.402, 0.1484, 0.402, 0.18, 0.4189, 0.3516, 0.09795, 0.3793, 0.1207, 0.3793, 0.1207, 0.3516, 0.09795, 0.32, 0.4189, 0.2857, 0.4294, 0.2857, 0.4294, 0.32, 0.4189, 0.402, 0.1484, 0.4189, 0.18, 0.4189, 0.18, 0.402, 0.1484, 0.1207, 0.3793, 0.09795, 0.3516, 0.09795, 0.3516, 0.1207, 0.3793, 0.4294, 0.2143, 0.4329, 0.25, 0.4329, 0.25, 0.4294, 0.2143, 0.2857, 0.4294, 0.25, 0.4329, 0.25, 0.4329, 0.2857, 0.4294, 0.4294, 0.2857, 0.4189, 0.32, 0.4189, 0.32, 0.4294, 0.2857, 0.08106, 0.32, 0.07065, 0.2857, 0.07065, 0.2857, 0.08106, 0.32, 0.402, 0.3516, 0.3793, 0.3793, 0.3793, 0.3793, 0.402, 0.3516, 0.2143, 0.4294, 0.18, 0.4189, 0.18, 0.4189, 0.2143, 0.4294, 0.06714, 0.25, 0.07065, 0.2143, 0.07065, 0.2143, 0.06714, 0.25, 0.3516, 0.402, 0.32, 0.4189, 0.32, 0.4189, 0.3516, 0.402, 0.1484, 0.402, 0.1207, 0.3793, 0.1207, 0.3793, 0.1484, 0.402, 0.08106, 0.18, 0.09795, 0.1484, 0.09795, 0.1484, 0.08106, 0.18, 0.32, 0.08106, 0.3516, 0.09795, 0.3516, 0.09795, 0.32, 0.08106, 0.09795, 0.3516, 0.08106, 0.32, 0.08106, 0.32, 0.09795, 0.3516, 0.1207, 0.1207, 0.1484, 0.09795, 0.1484, 0.09795, 0.1207, 0.1207, 0.3793, 0.1207, 0.402, 0.1484, 0.402, 0.1484, 0.3793, 0.1207, 0.07065, 0.2857, 0.06714, 0.25, 0.06714, 0.25, 0.07065, 0.2857, 0.18, 0.08106, 0.2143, 0.07065, 0.2143, 0.07065, 0.18, 0.08106, 0.4189, 0.18, 0.4294, 0.2143, 0.4294, 0.2143, 0.4189, 0.18, 0.402, 0.1484, 0.4189, 0.18, 0.4189, 0.18, 0.402, 0.1484, 0.3793, 0.3793, 0.3516, 0.402, 0.3516, 0.402, 0.3793, 0.3793, 0.2857, 0.07065, 0.32, 0.08106, 0.32, 0.08106, 0.2857, 0.07065, 0.18, 0.4189, 0.1484, 0.402, 0.1484, 0.402, 0.18, 0.4189, 0.3516, 0.09795, 0.3793, 0.1207, 0.3793, 0.1207, 0.3516, 0.09795, 0.32, 0.4189, 0.2857, 0.4294, 0.2857, 0.4294, 0.32, 0.4189, 0.402, 0.1484, 0.4189, 0.18, 0.4189, 0.18, 0.402, 0.1484, 0.1207, 0.3793, 0.09795, 0.3516, 0.09795, 0.3516, 0.1207, 0.3793, 0.4294, 0.2143, 0.4329, 0.25, 0.4329, 0.25, 0.4294, 0.2143, 0.2857, 0.4294, 0.25, 0.4329, 0.25, 0.4329, 0.2857, 0.4294, 0.4294, 0.2857, 0.4189, 0.32, 0.4189, 0.32, 0.4294, 0.2857, 0.08106, 0.32, 0.07065, 0.2857, 0.07065, 0.2857, 0.08106, 0.32, 0.402, 0.3516, 0.3793, 0.3793, 0.3793, 0.3793, 0.402, 0.3516, 0.2143, 0.4294, 0.18, 0.4189, 0.18, 0.4189, 0.2143, 0.4294, 0.06714, 0.25, 0.07065, 0.2143, 0.07065, 0.2143, 0.06714, 0.25, 0.3516, 0.402, 0.32, 0.4189, 0.32, 0.4189, 0.3516, 0.402, 0.1484, 0.402, 0.1207, 0.3793, 0.1207, 0.3793, 0.1484, 0.402, 0.08106, 0.18, 0.09795, 0.1484, 0.09795, 0.1484, 0.08106, 0.18, 0.32, 0.08106, 0.3516, 0.09795, 0.3516, 0.09795, 0.32, 0.08106, 0.09795, 0.3516, 0.08106, 0.32, 0.08106, 0.32, 0.09795, 0.3516, 0.1207, 0.1207, 0.1484, 0.09795, 0.1484, 0.09795, 0.1207, 0.1207, 0.3793, 0.1207, 0.402, 0.1484, 0.402, 0.1484, 0.3793, 0.1207, 0.07065, 0.2857, 0.06714, 0.25, 0.06714, 0.25, 0.07065, 0.2857, 0.18, 0.08106, 0.2143, 0.07065, 0.2143, 0.07065, 0.18, 0.08106, 0.4189, 0.18, 0.4294, 0.2143, 0.4294, 0.2143, 0.4189, 0.18, 0.07065, 0.2143, 0.08106, 0.18, 0.08106, 0.18, 0.07065, 0.2143, 0.25, 0.06714, 0.2857, 0.07065, 0.2857, 0.07065, 0.25, 0.06714, 0.4329, 0.25, 0.4294, 0.2857, 0.4294, 0.2857, 0.4329, 0.25, 0.09795, 0.1484, 0.1207, 0.1207, 0.1207, 0.1207, 0.09795, 0.1484, 0.4189, 0.32, 0.402, 0.3516, 0.402, 0.3516, 0.4189, 0.32, 0.1484, 0.09795, 0.18, 0.08106, 0.18, 0.08106, 0.1484, 0.09795, 0.25, 0.4329, 0.2143, 0.4294, 0.2143, 0.4294, 0.25, 0.4329, 0.402, 0.3516, 0.3793, 0.3793, 0.3793, 0.3793, 0.402, 0.3516, 0.1207, 0.3793, 0.09795, 0.3516, 0.09795, 0.3516, 0.1207, 0.3793, 0.4294, 0.2143, 0.4329, 0.25, 0.4329, 0.25, 0.4294, 0.2143, 0.2857, 0.4294, 0.25, 0.4329, 0.25, 0.4329, 0.2857, 0.4294, 0.4294, 0.2857, 0.4189, 0.32, 0.4189, 0.32, 0.4294, 0.2857, 0.08106, 0.32, 0.07065, 0.2857, 0.07065, 0.2857, 0.08106, 0.32, 0.402, 0.3516, 0.3793, 0.3793, 0.3793, 0.3793, 0.402, 0.3516, 0.2143, 0.4294, 0.18, 0.4189, 0.18, 0.4189, 0.2143, 0.4294, 0.06714, 0.25, 0.07065, 0.2143, 0.07065, 0.2143, 0.06714, 0.25, 0.3516, 0.402, 0.32, 0.4189, 0.32, 0.4189, 0.3516, 0.402, 0.1484, 0.402, 0.1207, 0.3793, 0.1207, 0.3793, 0.1484, 0.402, 0.08106, 0.18, 0.09795, 0.1484, 0.09795, 0.1484, 0.08106, 0.18, 0.32, 0.08106, 0.3516, 0.09795, 0.3516, 0.09795, 0.32, 0.08106, 0.09795, 0.3516, 0.08106, 0.32, 0.08106, 0.32, 0.09795, 0.3516, 0.1207, 0.1207, 0.1484, 0.09795, 0.1484, 0.09795, 0.1207, 0.1207, 0.3793, 0.1207, 0.402, 0.1484, 0.402, 0.1484, 0.3793, 0.1207, 0.07065, 0.2857, 0.06714, 0.25, 0.06714, 0.25, 0.07065, 0.2857, 0.18, 0.08106, 0.2143, 0.07065, 0.2143, 0.07065, 0.18, 0.08106, 0.4189, 0.18, 0.4294, 0.2143, 0.4294, 0.2143, 0.4189, 0.18, 0.07065, 0.2143, 0.08106, 0.18, 0.08106, 0.18, 0.07065, 0.2143, 0.25, 0.06714, 0.2857, 0.07065, 0.2857, 0.07065, 0.25, 0.06714, 0.4329, 0.25, 0.4294, 0.2857, 0.4294, 0.2857, 0.4329, 0.25, 0.09795, 0.1484, 0.1207, 0.1207, 0.1207, 0.1207, 0.09795, 0.1484, 0.4189, 0.32, 0.402, 0.3516, 0.402, 0.3516, 0.4189, 0.32, 0.1484, 0.09795, 0.18, 0.08106, 0.18, 0.08106, 0.1484, 0.09795, 0.25, 0.4329, 0.2143, 0.4294, 0.2143, 0.4294, 0.25, 0.4329, 0.2143, 0.07065, 0.25, 0.06714, 0.25, 0.06714, 0.2143, 0.07065, 0.3793, 0.3793, 0.3516, 0.402, 0.3516, 0.402, 0.3793, 0.3793, 0.2857, 0.07065, 0.32, 0.08106, 0.32, 0.08106, 0.2857, 0.07065, 0.18, 0.4189, 0.1484, 0.402, 0.1484, 0.402, 0.18, 0.4189, 0.3516, 0.09795, 0.3793, 0.1207, 0.3793, 0.1207, 0.3516, 0.09795, 0.32, 0.4189, 0.2857, 0.4294, 0.2857, 0.4294, 0.32, 0.4189, 0.2857, 0.4294, 0.25, 0.4329, 0.2143, 0.4294, 0.18, 0.4189, 0.1484, 0.402, 0.1207, 0.3793, 0.09795, 0.3516, 0.08106, 0.32, 0.07065, 0.2857, 0.06714, 0.25, 0.07065, 0.2143, 0.08106, 0.18, 0.09795, 0.1484, 0.1207, 0.1207, 0.1484, 0.09795, 0.18, 0.08106, 0.2143, 0.07065, 0.25, 0.06714, 0.2857, 0.07065, 0.32, 0.08106, 0.3516, 0.09795, 0.3793, 0.1207, 0.402, 0.1484, 0.4189, 0.18, 0.4294, 0.2143, 0.4329, 0.25, 0.4294, 0.2857, 0.4189, 0.32, 0.402, 0.3516, 0.3793, 0.3793, 0.3516, 0.402, 0.32, 0.4189, 0.2143, 0.4294, 0.18, 0.4189, 0.18, 0.4189, 0.2143, 0.4294, 0.06714, 0.25, 0.07065, 0.2143, 0.07065, 0.2143, 0.06714, 0.25, 0.3516, 0.402, 0.32, 0.4189, 0.32, 0.4189, 0.3516, 0.402, 0.1484, 0.402, 0.1207, 0.3793, 0.1207, 0.3793, 0.1484, 0.402, 0.08106, 0.18, 0.09795, 0.1484, 0.09795, 0.1484, 0.08106, 0.18, 0.32, 0.08106, 0.3516, 0.09795, 0.3516, 0.09795, 0.32, 0.08106, 0.09795, 0.3516, 0.08106, 0.32, 0.08106, 0.32, 0.09795, 0.3516, 0.1207, 0.1207, 0.1484, 0.09795, 0.1484, 0.09795, 0.1207, 0.1207, 0.3793, 0.1207, 0.402, 0.1484, 0.402, 0.1484, 0.3793, 0.1207, 0.07065, 0.2857, 0.06714, 0.25, 0.06714, 0.25, 0.07065, 0.2857, 0.18, 0.08106, 0.2143, 0.07065, 0.2143, 0.07065, 0.18, 0.08106, 0.4189, 0.18, 0.4294, 0.2143, 0.4294, 0.2143, 0.4189, 0.18, 0.07065, 0.2143, 0.08106, 0.18, 0.08106, 0.18, 0.07065, 0.2143, 0.25, 0.06714, 0.2857, 0.07065, 0.2857, 0.07065, 0.25, 0.06714, 0.4329, 0.25, 0.4294, 0.2857, 0.4294, 0.2857, 0.4329, 0.25, 0.09795, 0.1484, 0.1207, 0.1207, 0.1207, 0.1207, 0.09795, 0.1484, 0.4189, 0.32, 0.402, 0.3516, 0.402, 0.3516, 0.4189, 0.32, 0.1484, 0.09795, 0.18, 0.08106, 0.18, 0.08106, 0.1484, 0.09795, 0.25, 0.4329, 0.2143, 0.4294, 0.2143, 0.4294, 0.25, 0.4329, 0.2143, 0.07065, 0.25, 0.06714, 0.25, 0.06714, 0.2143, 0.07065, 0.3793, 0.3793, 0.3516, 0.402, 0.3516, 0.402, 0.3793, 0.3793, 0.2857, 0.07065, 0.32, 0.08106, 0.32, 0.08106, 0.2857, 0.07065, 0.18, 0.4189, 0.1484, 0.402, 0.1484, 0.402, 0.18, 0.4189, 0.3516, 0.09795, 0.3793, 0.1207, 0.3793, 0.1207, 0.3516, 0.09795, 0.32, 0.4189, 0.2857, 0.4294, 0.2857, 0.4294, 0.32, 0.4189, 0.402, 0.1484, 0.4189, 0.18, 0.4189, 0.18, 0.402, 0.1484, 0.1207, 0.3793, 0.09795, 0.3516, 0.09795, 0.3516, 0.1207, 0.3793, 0.4294, 0.2143, 0.4329, 0.25, 0.4329, 0.25, 0.4294, 0.2143, 0.2857, 0.4294, 0.25, 0.4329, 0.25, 0.4329, 0.2857, 0.4294, 0.4294, 0.2857, 0.4189, 0.32, 0.4189, 0.32, 0.4294, 0.2857, 0.08106, 0.32, 0.07065, 0.2857, 0.07065, 0.2857, 0.08106, 0.32, 0.4189, 0.18, 0.4294, 0.2143, 0.4294, 0.2143, 0.4189, 0.18, 0.18, 0.08106, 0.2143, 0.07065, 0.2143, 0.07065, 0.18, 0.08106, 0.07065, 0.2857, 0.06714, 0.25, 0.06714, 0.25, 0.07065, 0.2857, 0.3793, 0.1207, 0.402, 0.1484, 0.402, 0.1484, 0.3793, 0.1207, 0.1207, 0.1207, 0.1484, 0.09795, 0.1484, 0.09795, 0.1207, 0.1207, 0.09795, 0.3516, 0.08106, 0.32, 0.08106, 0.32, 0.09795, 0.3516, 0.32, 0.08106, 0.3516, 0.09795, 0.3516, 0.09795, 0.32, 0.08106, 0.08106, 0.18, 0.09795, 0.1484, 0.09795, 0.1484, 0.08106, 0.18, 0.1484, 0.402, 0.1207, 0.3793, 0.1207, 0.3793, 0.1484, 0.402, 0.3516, 0.402, 0.32, 0.4189, 0.32, 0.4189, 0.3516, 0.402, 0.06714, 0.25, 0.07065, 0.2143, 0.07065, 0.2143, 0.06714, 0.25, 0.2143, 0.4294, 0.18, 0.4189, 0.18, 0.4189, 0.2143, 0.4294, 0.402, 0.3516, 0.3793, 0.3793, 0.3793, 0.3793, 0.402, 0.3516, 0.08106, 0.32, 0.07065, 0.2857, 0.07065, 0.2857, 0.08106, 0.32, 0.4294, 0.2857, 0.4189, 0.32, 0.4189, 0.32, 0.4294, 0.2857, 0.2857, 0.4294, 0.25, 0.4329, 0.25, 0.4329, 0.2857, 0.4294, 0.4294, 0.2143, 0.4329, 0.25, 0.4329, 0.25, 0.4294, 0.2143, 0.1207, 0.3793, 0.09795, 0.3516, 0.09795, 0.3516, 0.1207, 0.3793, 0.402, 0.1484, 0.4189, 0.18, 0.4189, 0.18, 0.402, 0.1484, 0.32, 0.4189, 0.2857, 0.4294, 0.2857, 0.4294, 0.32, 0.4189, 0.3516, 0.09795, 0.3793, 0.1207, 0.3793, 0.1207, 0.3516, 0.09795, 0.18, 0.4189, 0.1484, 0.402, 0.1484, 0.402, 0.18, 0.4189, 0.2857, 0.07065, 0.32, 0.08106, 0.32, 0.08106, 0.2857, 0.07065, 0.3793, 0.3793, 0.3516, 0.402, 0.3516, 0.402, 0.3793, 0.3793, 0.2143, 0.07065, 0.25, 0.06714, 0.25, 0.06714, 0.2143, 0.07065, 0.25, 0.4329, 0.2143, 0.4294, 0.2143, 0.4294, 0.25, 0.4329, 0.1484, 0.09795, 0.18, 0.08106, 0.18, 0.08106, 0.1484, 0.09795, 0.4189, 0.32, 0.402, 0.3516, 0.402, 0.3516, 0.4189, 0.32, 0.09795, 0.1484, 0.1207, 0.1207, 0.1207, 0.1207, 0.09795, 0.1484, 0.4329, 0.25, 0.4294, 0.2857, 0.4294, 0.2857, 0.4329, 0.25, 0.25, 0.06714, 0.2857, 0.07065, 0.2857, 0.07065, 0.25, 0.06714, 0.07065, 0.2143, 0.08106, 0.18, 0.08106, 0.18, 0.07065, 0.2143, 0.4189, 0.18, 0.4294, 0.2143, 0.4294, 0.2143, 0.4189, 0.18, 0.18, 0.08106, 0.2143, 0.07065, 0.2143, 0.07065, 0.18, 0.08106, 0.07065, 0.2857, 0.06714, 0.25, 0.06714, 0.25, 0.07065, 0.2857, 0.3793, 0.1207, 0.402, 0.1484, 0.402, 0.1484, 0.3793, 0.1207, 0.1207, 0.1207, 0.1484, 0.09795, 0.1484, 0.09795, 0.1207, 0.1207, 0.09795, 0.3516, 0.08106, 0.32, 0.08106, 0.32, 0.09795, 0.3516, 0.32, 0.08106, 0.3516, 0.09795, 0.3516, 0.09795, 0.32, 0.08106, 0.08106, 0.18, 0.09795, 0.1484, 0.09795, 0.1484, 0.08106, 0.18, 0.1484, 0.402, 0.1207, 0.3793, 0.1207, 0.3793, 0.1484, 0.402, 0.3516, 0.402, 0.32, 0.4189, 0.32, 0.4189, 0.3516, 0.402, 0.06714, 0.25, 0.07065, 0.2143, 0.07065, 0.2143, 0.06714, 0.25, 0.2143, 0.4294, 0.18, 0.4189, 0.18, 0.4189, 0.2143, 0.4294, 0.402, 0.3516, 0.3793, 0.3793, 0.3793, 0.3793, 0.402, 0.3516, 0.08106, 0.32, 0.07065, 0.2857, 0.07065, 0.2857, 0.08106, 0.32, 0.4294, 0.2857, 0.4189, 0.32, 0.4189, 0.32, 0.4294, 0.2857, 0.2857, 0.4294, 0.25, 0.4329, 0.25, 0.4329, 0.2857, 0.4294, 0.4294, 0.2143, 0.4329, 0.25, 0.4329, 0.25, 0.4294, 0.2143, 0.1207, 0.3793, 0.09795, 0.3516, 0.09795, 0.3516, 0.1207, 0.3793, 0.402, 0.1484, 0.4189, 0.18, 0.4189, 0.18, 0.402, 0.1484, 0.32, 0.4189, 0.2857, 0.4294, 0.2857, 0.4294, 0.32, 0.4189, 0.3516, 0.09795, 0.3793, 0.1207, 0.3793, 0.1207, 0.3516, 0.09795, 0.18, 0.4189, 0.1484, 0.402, 0.1484, 0.402, 0.18, 0.4189, 0.2857, 0.07065, 0.32, 0.08106, 0.32, 0.08106, 0.2857, 0.07065, 0.3793, 0.3793, 0.3516, 0.402, 0.3516, 0.402, 0.3793, 0.3793, 0.2143, 0.07065, 0.25, 0.06714, 0.25, 0.06714, 0.2143, 0.07065, 0.25, 0.4329, 0.2143, 0.4294, 0.2143, 0.4294, 0.25, 0.4329, 0.1484, 0.09795, 0.18, 0.08106, 0.18, 0.08106, 0.1484, 0.09795, 0.4189, 0.32, 0.402, 0.3516, 0.402, 0.3516, 0.4189, 0.32, 0.09795, 0.1484, 0.1207, 0.1207, 0.1207, 0.1207, 0.09795, 0.1484, 0.4329, 0.25, 0.4294, 0.2857, 0.4294, 0.2857, 0.4329, 0.25, 0.25, 0.06714, 0.2857, 0.07065, 0.2857, 0.07065, 0.25, 0.06714, 0.07065, 0.2143, 0.08106, 0.18, 0.08106, 0.18, 0.07065, 0.2143, 0.32, 0.4189, 0.2857, 0.4294, 0.2857, 0.4294, 0.32, 0.4189, 0.3516, 0.09795, 0.3793, 0.1207, 0.3793, 0.1207, 0.3516, 0.09795, 0.18, 0.4189, 0.1484, 0.402, 0.1484, 0.402, 0.18, 0.4189, 0.2857, 0.07065, 0.32, 0.08106, 0.32, 0.08106, 0.2857, 0.07065, 0.3793, 0.3793, 0.3516, 0.402, 0.3516, 0.402, 0.3793, 0.3793, 0.2143, 0.07065, 0.25, 0.06714, 0.25, 0.06714, 0.2143, 0.07065, 0.25, 0.4329, 0.2143, 0.4294, 0.2143, 0.4294, 0.25, 0.4329, 0.1484, 0.09795, 0.18, 0.08106, 0.18, 0.08106, 0.1484, 0.09795, 0.4189, 0.32, 0.402, 0.3516, 0.402, 0.3516, 0.4189, 0.32, 0.09795, 0.1484, 0.1207, 0.1207, 0.1207, 0.1207, 0.09795, 0.1484, 0.4329, 0.25, 0.4294, 0.2857, 0.4294, 0.2857, 0.4329, 0.25, 0.25, 0.06714, 0.2857, 0.07065, 0.2857, 0.07065, 0.25, 0.06714, 0.07065, 0.2143, 0.08106, 0.18, 0.08106, 0.18, 0.07065, 0.2143, 0.4189, 0.18, 0.4294, 0.2143, 0.4294, 0.2143, 0.4189, 0.18, 0.18, 0.08106, 0.2143, 0.07065, 0.2143, 0.07065, 0.18, 0.08106, 0.07065, 0.2857, 0.06714, 0.25, 0.06714, 0.25, 0.07065, 0.2857, 0.3793, 0.1207, 0.402, 0.1484, 0.402, 0.1484, 0.3793, 0.1207, 0.1207, 0.1207, 0.1484, 0.09795, 0.1484, 0.09795, 0.1207, 0.1207, 0.09795, 0.3516, 0.08106, 0.32, 0.08106, 0.32, 0.09795, 0.3516, 0.32, 0.08106, 0.3516, 0.09795, 0.3516, 0.09795, 0.32, 0.08106, 0.08106, 0.18, 0.09795, 0.1484, 0.09795, 0.1484, 0.08106, 0.18, 0.1484, 0.402, 0.1207, 0.3793, 0.1207, 0.3793, 0.1484, 0.402, 0.3516, 0.402, 0.32, 0.4189, 0.32, 0.4189, 0.3516, 0.402, 0.06714, 0.25, 0.07065, 0.2143, 0.07065, 0.2143, 0.06714, 0.25, 0.2143, 0.4294, 0.18, 0.4189, 0.18, 0.4189, 0.2143, 0.4294, 0.402, 0.3516, 0.3793, 0.3793, 0.3793, 0.3793, 0.402, 0.3516, 0.08106, 0.32, 0.07065, 0.2857, 0.07065, 0.2857, 0.08106, 0.32, 0.4294, 0.2857, 0.4189, 0.32, 0.4189, 0.32, 0.4294, 0.2857, 0.2857, 0.4294, 0.25, 0.4329, 0.25, 0.4329, 0.2857, 0.4294, 0.4294, 0.2143, 0.4329, 0.25, 0.4329, 0.25, 0.4294, 0.2143, 0.1207, 0.3793, 0.09795, 0.3516, 0.09795, 0.3516, 0.1207, 0.3793, 0.402, 0.1484, 0.4189, 0.18, 0.4189, 0.18, 0.402, 0.1484])
me_cylinder.materials.append(mat_material_001)
me_cylinder.materials.append(mat_material_002)
me_cylinder.use_remesh_fix_poles = True
me_cylinder.use_remesh_preserve_attributes = False
me_cylinder.update()

# ---- objects
ob_light = bpy.data.objects.new('Light', light_light)
ob_camera = bpy.data.objects.new('Camera', cam_camera)
ob_cylinder = bpy.data.objects.new('Cylinder', me_cylinder)

# ---- transforms, parenting, visibility, modifiers, constraints
ob_light.location = (4.076, 1.005, 5.904)
ob_light.rotation_euler = (0.6503, 0.05522, 1.866)
ob_light.lock_rotations_4d = False
ob_light.empty_display_type = 'ARROWS'
ob_light.color = (0.0, 0.0, 0.0, 0.0)
ob_light.lineart.crease_threshold = 0.0
ob_camera.location = (7.359, -6.926, 4.958)
ob_camera.rotation_euler = (1.109, 0.0, 0.8149)
ob_camera.lock_rotations_4d = False
ob_camera.empty_display_type = 'ARROWS'
ob_camera.color = (0.0, 0.0, 0.0, 0.0)
ob_camera.display_type = 'WIRE'
ob_camera.lineart.crease_threshold = 0.0
ob_cylinder.location = (0.0, 0.0, 0.0)

# ---- collection membership
col_collection.objects.link(ob_light)
col_collection.objects.link(ob_camera)
col_collection.objects.link(ob_cylinder)

# ---- scene / render settings (as saved in the file)
scene.camera = ob_camera
scene.frame_start = 1; scene.frame_end = 250; scene.frame_set(1)
scene.render.engine = 'BLENDER_EEVEE_NEXT'
scene.cycles.sampling_pattern = 'TABULATED_SOBOL'
scene.cycles.use_light_tree = False
scene.view_settings.view_transform = 'Filmic'
bpy.context.view_layer.update()
